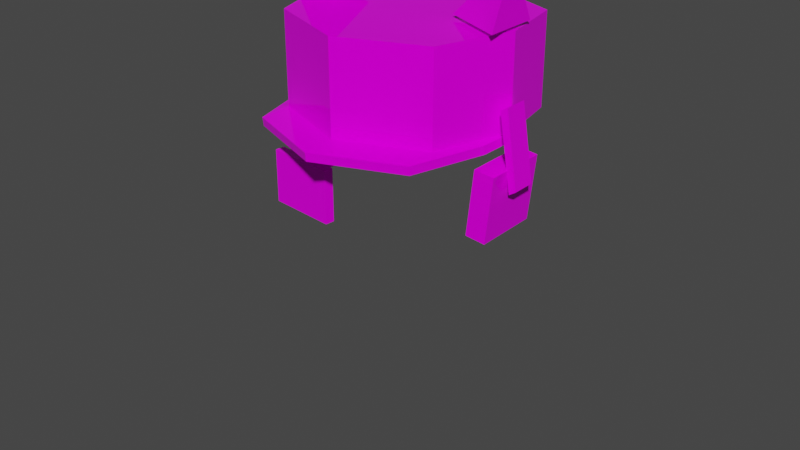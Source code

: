 # Source: s23.blend  (saved by Blender 2.93.21; exported with 4.5.12 LTS)
import bpy
from mathutils import Matrix  # noqa: F401  (used for matrix-valued properties, if any)

bpy.ops.wm.read_factory_settings(use_empty=True)
scene = bpy.context.scene
scene.name = 'Scene'

# ---- collections
col_h234 = bpy.data.collections.new('h234'); scene.collection.children.link(col_h234)
col_h226 = bpy.data.collections.new('h226'); scene.collection.children.link(col_h226)

# ---- images (referenced by path relative to the original .blend; pixels are not part of the script)
import os
ASSET_DIR = os.environ.get("B2B_ASSET_DIR", "")  # directory of the original .blend (textures are referenced by path, not embedded)
HERE = os.path.dirname(os.path.abspath(__file__))  # packed textures are extracted next to this script under _unpacked/

def load_image(name, relpath, width, height, colorspace="sRGB"):
    """Load a texture the original file referenced (path relative to the .blend, or extracted next to this script)."""
    p = next((c for c in (os.path.join(HERE, relpath), os.path.join(ASSET_DIR, relpath)) if relpath and os.path.exists(c)), "")
    if p:
        img = bpy.data.images.load(p, check_existing=True)
        img.name = name
    else:  # same state as the original file: an image datablock whose file is absent (Cycles renders it pink)
        img = bpy.data.images.new(name, width, height)
        img.source = "FILE"
        img.filepath = "//" + (relpath or name)
    img.colorspace_settings.name = colorspace
    return img
img_s23__png = load_image('s23_.png', 's23_.png', 1024, 1024, 'sRGB')

# ---- materials (node trees are filled in below, after node groups)
mat_maintex = bpy.data.materials.new('maintex')
mat_maintex.use_transparent_shadow = False
mat_maintex_1 = bpy.data.materials.new('maintex')

# ---- material node trees
mat_maintex.use_nodes = True; mat_maintex.node_tree.nodes.clear()
_N = mat_maintex.node_tree.nodes; _L = mat_maintex.node_tree.links
n0 = _N.new('ShaderNodeOutputMaterial'); n0.name = 'Material Output'; n0.location = (300, 300)
n1 = _N.new('ShaderNodeBsdfPrincipled'); n1.name = 'Principled BSDF'; n1.location = (10, 300)
n1.distribution = 'GGX'
n1.subsurface_method = 'BURLEY'
n1.inputs[2].default_value = 0.0
n1.inputs[3].default_value = 1.45
n1.inputs[13].default_value = 0.1
n1.inputs[27].default_value = (0.0, 0.0, 0.0, 1.0)
n1.inputs[28].default_value = 1.0
n2 = _N.new('ShaderNodeTexImage'); n2.name = 'baseColorTexture'; n2.location = (-433, 207)
n2.label = 'baseColorTexture'
n2.image = img_s23__png
n2.interpolation = 'Closest'
n3 = _N.new('ShaderNodeUVMap'); n3.name = 'UV Map'; n3.location = (-631, 176)
n3.uv_map = 'UVMap'
_L.new(n1.outputs[0], n0.inputs[0])
_L.new(n2.outputs[0], n1.inputs[0])
_L.new(n3.outputs[0], n2.inputs[0])
n0.is_active_output = True

# ---- world
world_world = bpy.data.worlds.new('World'); scene.world = world_world
world_world.use_nodes = True; world_world.node_tree.nodes.clear()
_N = world_world.node_tree.nodes; _L = world_world.node_tree.links
n0 = _N.new('ShaderNodeOutputWorld'); n0.name = 'World Output'; n0.location = (300, 300)
n1 = _N.new('ShaderNodeBackground'); n1.name = 'Background'; n1.location = (10, 300)
n1.inputs[0].default_value = (0.05088, 0.05088, 0.05088, 1.0)
_L.new(n1.outputs[0], n0.inputs[0])
n0.is_active_output = True
world_world.color = (0.05088, 0.05088, 0.05088)
world_world.use_sun_shadow = False
world_world.sun_shadow_jitter_overblur = 0.0

# ---- meshes
me_bodymesh = bpy.data.meshes.new('BodyMesh')
me_bodymesh.from_pydata([], [], [])
me_bodymesh.materials.append(None)
me_bodymesh.update()
me_head = bpy.data.meshes.new('Head')
me_head.from_pydata([], [], [])
me_head.materials.append(None)
me_head.update()
me_legmesh = bpy.data.meshes.new('LegMesh')
me_legmesh.from_pydata([], [], [])
me_legmesh.materials.append(None)
me_legmesh.update()
me_armmesh = bpy.data.meshes.new('ArmMesh')
me_armmesh.from_pydata([], [], [])
me_armmesh.materials.append(None)
me_armmesh.update()
me_cube_006 = bpy.data.meshes.new('Cube.006')
me_cube_006.from_pydata([], [], [])
me_cube_006.materials.append(None)
me_cube_006.update()
me_x = bpy.data.meshes.new('立方体')
me_x.from_pydata([(0.0, -0.02368, -0.1757), (0.0, -0.02368, 0.05774), (0.2817, -0.02003, 0.05774), (0.2817, -0.02003, -0.1757), (0.2154, -0.2158, -0.1757), (0.2154, -0.2158, 0.05774), (0.2469, 0.1557, -0.1757), (0.2469, 0.1557, 0.05774), (0.0, 0.2534, -0.1757), (0.0, 0.2534, 0.05774), (0.0, -0.3008, -0.1757), (0.0, -0.3008, 0.05774), (0.1224, -0.03129, 0.0669), (0.2154, -0.2129, -0.1978), (0.2817, -0.01709, -0.1978), (0.2769, -0.03129, 0.2209), (0.2781, -0.1021, 0.0669), (0.2781, 0.03952, 0.0669), (0.2456, -0.1287, -0.4013), (0.264, -0.1287, -0.2328), (0.2456, 0.04071, -0.4013), (0.264, 0.04071, -0.2328), (0.2979, -0.1287, -0.407), (0.3163, -0.1287, -0.2385), (0.2979, 0.04071, -0.407), (0.3163, 0.04071, -0.2385), (0.3216, -0.0751, -0.2964), (0.2899, -0.0751, -0.1054), (0.3216, -0.01293, -0.2964), (0.2899, -0.01293, -0.1054), (0.3393, -0.0751, -0.2851), (0.3077, -0.0751, -0.09411), (0.3393, -0.01293, -0.2851), (0.3077, -0.01293, -0.09411), (0.0, -0.3008, -0.1757), (0.2817, -0.02003, -0.1757), (0.2154, -0.2158, -0.1757), (-1.309e-18, -0.3125, -0.1816), (-1.309e-18, -0.3125, -0.1816), (0.2154, -0.2129, -0.1978), (0.2817, -0.01709, -0.1978), (0.2181, -0.2961, -0.2026), (0.2181, -0.299, -0.1805), (3.6e-18, -0.381, -0.2026), (3.6e-18, -0.3839, -0.1805), (0.2737, -0.1075, -0.1805), (0.2737, -0.1045, -0.2026)], [], [(3, 2, 5, 4), (6, 7, 2, 3), (2, 7, 1), (4, 5, 11, 10), (5, 2, 1), (9, 1, 7), (1, 11, 5), (8, 9, 7, 6), (4, 10, 0), (0, 8, 6), (6, 3, 0), (3, 4, 0), (3, 14, 40, 35), (12, 15, 17), (17, 15, 16), (16, 15, 12), (12, 17, 16), (18, 19, 21, 20), (20, 21, 25, 24), (24, 25, 23, 22), (22, 23, 19, 18), (20, 24, 22, 18), (25, 21, 19, 23), (26, 27, 29, 28), (28, 29, 33, 32), (32, 33, 31, 30), (30, 31, 27, 26), (28, 32, 30, 26), (33, 29, 27, 31), (38, 39, 41, 43), (4, 3, 35, 36), (14, 13, 39, 40), (36, 35, 45, 42), (4, 10, 34, 36), (37, 13, 39, 38), (10, 37, 38, 34), (42, 44, 43, 41), (42, 45, 46, 41), (35, 40, 46, 45), (40, 39, 41, 46), (36, 34, 44, 42), (34, 38, 43, 44)])
_uv = me_x.uv_layers.new(name='UVMap')
_uv.uv.foreach_set('vector', [0.3229, 0.02678, 0.3229, 0.2044, 0.3198, 0.2044, 0.3198, 0.02678, 0.321, 0.02678, 0.321, 0.2044, 0.3229, 0.2044, 0.3229, 0.02678, 0.5139, 0.1224, 0.51, 0.1224, 0.4749, 0.1224, 0.3132, 0.02678, 0.3132, 0.2044, 0.3031, 0.2044, 0.3031, 0.02678, 0.5077, 0.1224, 0.5139, 0.1224, 0.4749, 0.1224, 0.4749, 0.1224, 0.4749, 0.1224, 0.4988, 0.1224, 0.4749, 0.1224, 0.4749, 0.1224, 0.4947, 0.1224, 0.3031, 0.02678, 0.3031, 0.2044, 0.3153, 0.2044, 0.3153, 0.02678, 0.4947, 0.09013, 0.4749, 0.09013, 0.4749, 0.09013, 0.4749, 0.09013, 0.4749, 0.09013, 0.4988, 0.09013, 0.51, 0.09013, 0.5139, 0.09013, 0.4749, 0.09013, 0.5139, 0.09013, 0.5077, 0.09013, 0.4749, 0.09013, 0.0, 0.0, 0.0, 0.0, 0.0, 0.0, 0.0, 0.0, 0.4918, 0.1237, 0.5132, 0.145, 0.5134, 0.1237, 0.5134, 0.1237, 0.5132, 0.145, 0.5134, 0.1237, 0.5134, 0.1237, 0.5132, 0.145, 0.4918, 0.1237, 0.4918, 0.1237, 0.5134, 0.1237, 0.5134, 0.1237, 0.474, 0.07102, 0.4804, 0.129, 0.4804, 0.129, 0.474, 0.07102, 0.474, 0.07102, 0.4804, 0.129, 0.4984, 0.127, 0.4921, 0.06905, 0.4921, 0.06905, 0.4984, 0.127, 0.4984, 0.127, 0.4921, 0.06905, 0.4921, 0.06905, 0.4984, 0.127, 0.4804, 0.129, 0.474, 0.07102, 0.474, 0.07102, 0.4921, 0.06905, 0.4921, 0.06905, 0.474, 0.07102, 0.4984, 0.127, 0.4804, 0.129, 0.4804, 0.129, 0.4984, 0.127, 0.2599, 0.3366, 0.249, 0.4023, 0.249, 0.4023, 0.2599, 0.3366, 0.2599, 0.3366, 0.249, 0.4023, 0.2551, 0.4062, 0.266, 0.3404, 0.266, 0.3404, 0.2551, 0.4062, 0.2551, 0.4062, 0.266, 0.3404, 0.266, 0.3404, 0.2551, 0.4062, 0.249, 0.4023, 0.2599, 0.3366, 0.2599, 0.3366, 0.266, 0.3404, 0.266, 0.3404, 0.2599, 0.3366, 0.2551, 0.4062, 0.249, 0.4023, 0.249, 0.4023, 0.2551, 0.4062, 0.0, 0.0, 0.0, 0.0, 0.0, 0.0, 0.0, 0.0, 0.5077, 0.09013, 0.5139, 0.09013, 0.5139, 0.09013, 0.5077, 0.09013, 0.0, 0.0, 0.0, 0.0, 0.0, 0.0, 0.0, 0.0, 0.5077, 0.09013, 0.5139, 0.09013, 0.5139, 0.09013, 0.5077, 0.09013, 0.3132, 0.02678, 0.3031, 0.02678, 0.3031, 0.02678, 0.3132, 0.02678, 0.0, 0.0, 0.0, 0.0, 0.0, 0.0, 0.0, 0.0, 0.0, 0.0, 0.0, 0.0, 0.0, 0.0, 0.0, 0.0, 0.4947, 0.09013, 0.4749, 0.09013, 0.4749, 0.09013, 0.4947, 0.09013, 0.3198, 0.02678, 0.3229, 0.02678, 0.3229, 0.02678, 0.3198, 0.02678, 0.0, 0.0, 0.0, 0.0, 0.0, 0.0, 0.0, 0.0, 0.0, 0.0, 0.0, 0.0, 0.0, 0.0, 0.0, 0.0, 0.3132, 0.02678, 0.3031, 0.02678, 0.3031, 0.02678, 0.3132, 0.02678, 0.0, 0.0, 0.0, 0.0, 0.0, 0.0, 0.0, 0.0])
me_x.materials.append(mat_maintex)
me_x.use_remesh_fix_poles = True
me_x.use_remesh_preserve_attributes = False
me_x.update()
me_001 = bpy.data.meshes.new('立方体.001')
me_001.from_pydata([(-0.09699, -0.09494, -0.06181), (-0.09699, -0.09494, 0.07378), (-0.09699, 0.08117, -0.06181), (-0.09699, 0.08117, 0.07378), (0.07912, -0.09494, -0.06181), (0.07912, -0.09494, 0.07378), (0.07912, 0.08117, -0.06181), (0.07912, 0.08117, 0.07378)], [], [(0, 1, 3, 2), (2, 3, 7, 6), (6, 7, 5, 4), (4, 5, 1, 0), (2, 6, 4, 0), (7, 3, 1, 5)])
_uv = me_001.uv_layers.new(name='UVMap')
_uv.uv.foreach_set('vector', [0.4425, 0.1109, 0.4425, 0.1536, 0.4433, 0.1536, 0.4433, 0.1109, 0.4433, 0.1109, 0.4433, 0.1536, 0.4984, 0.1536, 0.4984, 0.1109, 0.4984, 0.1109, 0.4984, 0.1536, 0.4976, 0.1536, 0.4976, 0.1109, 0.4976, 0.1109, 0.4976, 0.1536, 0.4425, 0.1536, 0.4425, 0.1109, 0.4433, 0.1109, 0.4984, 0.1109, 0.4976, 0.1109, 0.4425, 0.1109, 0.4984, 0.1536, 0.4433, 0.1536, 0.4425, 0.1536, 0.4976, 0.1536])
me_001.materials.append(mat_maintex)
me_001.use_remesh_fix_poles = True
me_001.use_remesh_preserve_attributes = False
me_001.update()
arm_armature = bpy.data.armatures.new('Armature')  # bones are not reproduced

# ---- objects
ob_body = bpy.data.objects.new('Body', me_bodymesh)
ob_head = bpy.data.objects.new('Head', me_head)
ob_leg_l = bpy.data.objects.new('Leg.L', me_legmesh)
ob_arm_l = bpy.data.objects.new('Arm.L', me_armmesh)
ob_armature = bpy.data.objects.new('Armature', arm_armature)
ob_mount = bpy.data.objects.new('mount', me_cube_006)
ob_headset_hat = bpy.data.objects.new('Headset|hat', me_x)
ob_glass_gantai = bpy.data.objects.new('Glass|gantai', me_001)

# ---- transforms, parenting, visibility, modifiers, constraints
ob_body.parent = ob_armature
ob_body.location = (0.0, 0.0, 0.0)
ob_body.lock_rotations_4d = False
ob_body.empty_display_type = 'ARROWS'
ob_body.lineart.crease_threshold = 0.0
ob_body.material_slots[0].link = 'OBJECT'; ob_body.material_slots[0].material = mat_maintex
_vg = ob_body.vertex_groups.new(name='Hip')
_vg = ob_body.vertex_groups.new(name='Arm1.L')
_vg = ob_body.vertex_groups.new(name='Body')
_vg = ob_body.vertex_groups.new(name='Leg1.L')
_vg = ob_body.vertex_groups.new(name='Arm1.R')
_vg = ob_body.vertex_groups.new(name='Leg1.R')
_vg = ob_body.vertex_groups.new(name='Head')
_m = ob_body.modifiers.new('Mirror', 'MIRROR')
_m = ob_body.modifiers.new('Armature', 'ARMATURE')
_m.object = ob_armature
ob_head.parent = ob_armature
ob_head.location = (0.0, 2.954e-08, 0.9189)
ob_head.lineart.crease_threshold = 0.0
ob_head.material_slots[0].link = 'OBJECT'; ob_head.material_slots[0].material = mat_maintex
_vg = ob_head.vertex_groups.new(name='Hip')
_vg = ob_head.vertex_groups.new(name='Head')
_vg = ob_head.vertex_groups.new(name='Arm1.L')
_vg = ob_head.vertex_groups.new(name='Arm2.L')
_vg = ob_head.vertex_groups.new(name='Hand.L')
_vg = ob_head.vertex_groups.new(name='Body')
_vg = ob_head.vertex_groups.new(name='Leg1.L')
_vg = ob_head.vertex_groups.new(name='Leg2.L')
_vg = ob_head.vertex_groups.new(name='Foot.L')
_vg = ob_head.vertex_groups.new(name='Leg1.R')
_vg = ob_head.vertex_groups.new(name='Leg2.R')
_vg = ob_head.vertex_groups.new(name='Foot.R')
_vg = ob_head.vertex_groups.new(name='Rear')
_vg = ob_head.vertex_groups.new(name='Arm1.R')
_vg = ob_head.vertex_groups.new(name='Arm2.R')
_vg = ob_head.vertex_groups.new(name='Hand.R')
_m = ob_head.modifiers.new('Mirror', 'MIRROR')
_m = ob_head.modifiers.new('Armature', 'ARMATURE')
_m.object = ob_armature
ob_leg_l.parent = ob_armature
ob_leg_l.location = (0.0, 0.0, 0.0)
ob_leg_l.lineart.crease_threshold = 0.0
ob_leg_l.material_slots[0].link = 'OBJECT'; ob_leg_l.material_slots[0].material = mat_maintex
_vg = ob_leg_l.vertex_groups.new(name='Leg1.L')
_vg = ob_leg_l.vertex_groups.new(name='Leg2.L')
_vg = ob_leg_l.vertex_groups.new(name='Foot.L')
_vg = ob_leg_l.vertex_groups.new(name='Leg1.R')
_vg = ob_leg_l.vertex_groups.new(name='Leg2.R')
_vg = ob_leg_l.vertex_groups.new(name='Foot.R')
_m = ob_leg_l.modifiers.new('Mirror', 'MIRROR')
_m = ob_leg_l.modifiers.new('Armature', 'ARMATURE')
_m.object = ob_armature
ob_arm_l.parent = ob_armature
ob_arm_l.location = (0.0, 0.0, 0.0)
ob_arm_l.lineart.crease_threshold = 0.0
ob_arm_l.material_slots[0].link = 'OBJECT'; ob_arm_l.material_slots[0].material = mat_maintex
_vg = ob_arm_l.vertex_groups.new(name='Arm1.L')
_vg = ob_arm_l.vertex_groups.new(name='Arm2.L')
_vg = ob_arm_l.vertex_groups.new(name='Hand.L')
_vg = ob_arm_l.vertex_groups.new(name='Arm1.R')
_vg = ob_arm_l.vertex_groups.new(name='Arm2.R')
_vg = ob_arm_l.vertex_groups.new(name='Hand.R')
_m = ob_arm_l.modifiers.new('Mirror', 'MIRROR')
_m = ob_arm_l.modifiers.new('Armature', 'ARMATURE')
_m.object = ob_armature
ob_armature.location = (0.0, 0.0, 0.0)
ob_armature.lineart.crease_threshold = 0.0
ob_mount.location = (8.625e-33, 0.1749, 3.884e-17)
ob_mount.lineart.crease_threshold = 0.0
ob_mount.material_slots[0].link = 'OBJECT'; ob_mount.material_slots[0].material = mat_maintex_1
_vg = ob_mount.vertex_groups.new(name='Rear')
_m = ob_mount.modifiers.new('Mirror', 'MIRROR')
_m = ob_mount.modifiers.new('Armature', 'ARMATURE')
_m.object = ob_armature
ob_headset_hat.location = (2.622e-16, 0.04401, 1.181)
_vg = ob_headset_hat.vertex_groups.new(name='Head')
_vg.add([0, 1, 2, 3, 4, 5, 6, 7, 8, 9, 10, 11, 12, 13, 14, 15, 16, 17, 18, 19, 20, 21, 22, 23, 24, 25, 26, 27, 28, 29, 30, 31, 32, 33, 34, 35, 36, 37, 38, 39, 40, 41, 42, 43, 44, 45, 46], 1.0, 'REPLACE')
_m = ob_headset_hat.modifiers.new('ミラー', 'MIRROR')
_m = ob_headset_hat.modifiers.new('アーマチュア', 'ARMATURE')
_m.object = ob_armature
ob_glass_gantai.location = (-0.1251, -0.2108, 0.8315)
ob_glass_gantai.rotation_euler = (0.0, -0.0, -0.1052)
ob_glass_gantai.scale = (0.998, 0.1367, 0.998)
_vg = ob_glass_gantai.vertex_groups.new(name='Head')
_vg.add([0, 1, 2, 3, 4, 5, 6, 7], 1.0, 'REPLACE')
_m = ob_glass_gantai.modifiers.new('アーマチュア', 'ARMATURE')
_m.object = ob_armature

# ---- collection membership
scene.collection.objects.link(ob_body)
scene.collection.objects.link(ob_head)
scene.collection.objects.link(ob_leg_l)
scene.collection.objects.link(ob_arm_l)
scene.collection.objects.link(ob_armature)
scene.collection.objects.link(ob_mount)
col_h234.objects.link(ob_headset_hat)
col_h226.objects.link(ob_headset_hat)
col_h226.objects.link(ob_glass_gantai)

# ---- scene / render settings (as saved in the file)
scene.frame_start = 1; scene.frame_end = 120; scene.frame_set(44)
scene.render.engine = 'BLENDER_EEVEE_NEXT'
scene.render.fps = 60
scene.cycles.use_denoising = False
scene.cycles.samples = 128
scene.cycles.sampling_pattern = 'TABULATED_SOBOL'
scene.cycles.use_adaptive_sampling = False
scene.cycles.use_light_tree = False
scene.view_settings.view_transform = 'Filmic'
bpy.context.view_layer.update()

# ---- added for rendering (the .blend has no active camera and no usable light): camera, sun
cam_auto = bpy.data.cameras.new('AutoCamera')
cam_auto.lens = 50.0
cam_auto.sensor_width = 36.0
cam_auto.clip_end = 1000.0
ob_auto_camera = bpy.data.objects.new('AutoCamera', cam_auto)
scene.collection.objects.link(ob_auto_camera)
ob_auto_camera.location = (1.55708, -1.88976, 1.94664)
ob_auto_camera.rotation_euler = (1.09748, -7.21219e-08, 0.694738)
scene.camera = ob_auto_camera
light_auto_sun = bpy.data.lights.new('AutoSun', 'SUN')
light_auto_sun.energy = 3.0
light_auto_sun.angle = 0.0523599
ob_auto_sun = bpy.data.objects.new('AutoSun', light_auto_sun)
scene.collection.objects.link(ob_auto_sun)
ob_auto_sun.rotation_euler = (0.872665, 0.174533, 0.523599)
bpy.context.view_layer.update()
